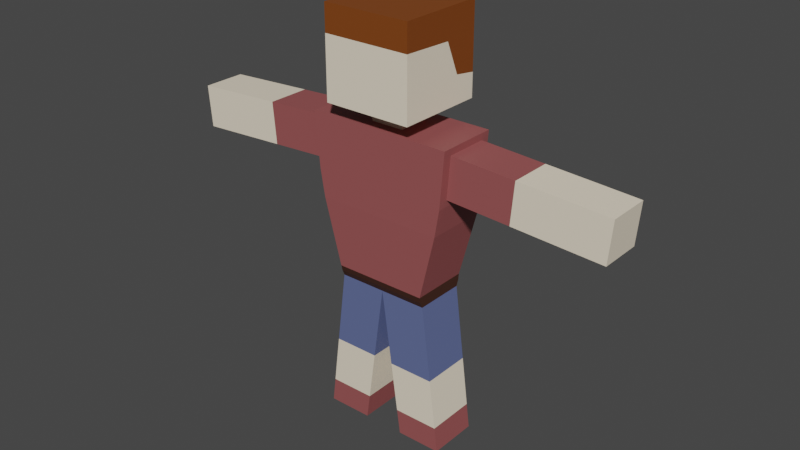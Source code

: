 # Source: Humanoid.blend  (saved by Blender 2.80.75; exported with 4.5.12 LTS)
import bpy
from mathutils import Matrix  # noqa: F401  (used for matrix-valued properties, if any)

bpy.ops.wm.read_factory_settings(use_empty=True)
scene = bpy.context.scene
scene.name = 'Scene'

# ---- collections
col_collection = bpy.data.collections.new('Collection'); scene.collection.children.link(col_collection)

# ---- materials (node trees are filled in below, after node groups)
mat_hair = bpy.data.materials.new('Hair')
mat_hair.use_transparent_shadow = False
mat_skin = bpy.data.materials.new('Skin')
mat_skin.use_transparent_shadow = False
mat_shirt = bpy.data.materials.new('Shirt')
mat_shirt.use_transparent_shadow = False
mat_shorts = bpy.data.materials.new('Shorts')
mat_shorts.use_transparent_shadow = False
mat_belt = bpy.data.materials.new('Belt')
mat_belt.use_transparent_shadow = False

# ---- material node trees
mat_hair.use_nodes = True; mat_hair.node_tree.nodes.clear()
_N = mat_hair.node_tree.nodes; _L = mat_hair.node_tree.links
n0 = _N.new('ShaderNodeOutputMaterial'); n0.name = 'Material Output'; n0.location = (300, 300)
n1 = _N.new('ShaderNodeBsdfPrincipled'); n1.name = 'Principled BSDF'; n1.location = (10, 300)
n1.distribution = 'GGX'
n1.subsurface_method = 'BURLEY'
n1.inputs[0].default_value = (0.214, 0.05548, 0.006739, 1.0)
n1.inputs[3].default_value = 1.45
n1.inputs[27].default_value = (0.0, 0.0, 0.0, 1.0)
n1.inputs[28].default_value = 1.0
_L.new(n1.outputs[0], n0.inputs[0])
n0.is_active_output = True
mat_skin.use_nodes = True; mat_skin.node_tree.nodes.clear()
_N = mat_skin.node_tree.nodes; _L = mat_skin.node_tree.links
n0 = _N.new('ShaderNodeOutputMaterial'); n0.name = 'Material Output'; n0.location = (300, 300)
n1 = _N.new('ShaderNodeBsdfPrincipled'); n1.name = 'Principled BSDF'; n1.location = (10, 300)
n1.distribution = 'GGX'
n1.subsurface_method = 'BURLEY'
n1.inputs[0].default_value = (0.9114, 0.7997, 0.6279, 1.0)
n1.inputs[3].default_value = 1.45
n1.inputs[27].default_value = (0.0, 0.0, 0.0, 1.0)
n1.inputs[28].default_value = 1.0
_L.new(n1.outputs[0], n0.inputs[0])
n0.is_active_output = True
mat_shirt.use_nodes = True; mat_shirt.node_tree.nodes.clear()
_N = mat_shirt.node_tree.nodes; _L = mat_shirt.node_tree.links
n0 = _N.new('ShaderNodeOutputMaterial'); n0.name = 'Material Output'; n0.location = (300, 300)
n1 = _N.new('ShaderNodeBsdfPrincipled'); n1.name = 'Principled BSDF'; n1.location = (10, 300)
n1.distribution = 'GGX'
n1.subsurface_method = 'BURLEY'
n1.inputs[0].default_value = (0.3108, 0.08588, 0.08588, 1.0)
n1.inputs[3].default_value = 1.45
n1.inputs[27].default_value = (0.0, 0.0, 0.0, 1.0)
n1.inputs[28].default_value = 1.0
_L.new(n1.outputs[0], n0.inputs[0])
n0.is_active_output = True
mat_shorts.use_nodes = True; mat_shorts.node_tree.nodes.clear()
_N = mat_shorts.node_tree.nodes; _L = mat_shorts.node_tree.links
n0 = _N.new('ShaderNodeOutputMaterial'); n0.name = 'Material Output'; n0.location = (300, 300)
n1 = _N.new('ShaderNodeBsdfPrincipled'); n1.name = 'Principled BSDF'; n1.location = (10, 300)
n1.distribution = 'GGX'
n1.subsurface_method = 'BURLEY'
n1.inputs[0].default_value = (0.1124, 0.1433, 0.3108, 1.0)
n1.inputs[3].default_value = 1.45
n1.inputs[27].default_value = (0.0, 0.0, 0.0, 1.0)
n1.inputs[28].default_value = 1.0
_L.new(n1.outputs[0], n0.inputs[0])
n0.is_active_output = True
mat_belt.use_nodes = True; mat_belt.node_tree.nodes.clear()
_N = mat_belt.node_tree.nodes; _L = mat_belt.node_tree.links
n0 = _N.new('ShaderNodeOutputMaterial'); n0.name = 'Material Output'; n0.location = (300, 300)
n1 = _N.new('ShaderNodeBsdfPrincipled'); n1.name = 'Principled BSDF'; n1.location = (10, 300)
n1.distribution = 'GGX'
n1.subsurface_method = 'BURLEY'
n1.inputs[0].default_value = (0.05497, 0.01989, 0.01123, 1.0)
n1.inputs[3].default_value = 1.45
n1.inputs[27].default_value = (0.0, 0.0, 0.0, 1.0)
n1.inputs[28].default_value = 1.0
_L.new(n1.outputs[0], n0.inputs[0])
n0.is_active_output = True

# ---- world
world_world = bpy.data.worlds.new('World'); scene.world = world_world
world_world.use_nodes = True; world_world.node_tree.nodes.clear()
_N = world_world.node_tree.nodes; _L = world_world.node_tree.links
n0 = _N.new('ShaderNodeOutputWorld'); n0.name = 'World Output'; n0.location = (300, 300)
n1 = _N.new('ShaderNodeBackground'); n1.name = 'Background'; n1.location = (10, 300)
n1.inputs[0].default_value = (0.05088, 0.05088, 0.05088, 1.0)
_L.new(n1.outputs[0], n0.inputs[0])
n0.is_active_output = True
world_world.color = (0.05088, 0.05088, 0.05088)
world_world.use_sun_shadow = False
world_world.sun_shadow_jitter_overblur = 0.0

# ---- meshes
me_cube = bpy.data.meshes.new('Cube')
me_cube.from_pydata([(1.0, 1.0, 1.0), (0.3886, 0.3886, -1.0), (1.0, -1.0, 1.0), (0.3886, -0.3886, -1.0), (-1.0, 1.0, 1.0), (-0.3886, 0.3886, -1.0), (-1.0, -1.0, 1.0), (-0.3886, -0.3886, -1.0), (1.0, 1.0, 0.3937), (-1.0, -1.0, 0.3937), (1.0, -1.0, 0.3937), (-1.0, 1.0, 0.3937), (1.0, 0.2866, 1.0), (-1.0, 0.2866, 1.0), (1.0, 0.1877, 0.3443), (-1.0, 0.1877, 0.3443), (1.0, 1.0, -0.4635), (1.0, -1.0, -0.3845), (-1.0, 1.0, -0.4635), (-1.0, -1.0, -0.3845), (-1.0, 0.4942, -0.3845), (1.0, 0.4942, -0.3845), (-1.063, -0.6616, -4.777), (-1.634, -0.4872, -1.561), (-1.063, 0.6439, -4.777), (-1.634, 0.4872, -1.561), (-1.438, -0.6941, -3.27), (-1.438, 0.6941, -3.27), (-1.063, -0.5725, -5.043), (-1.063, 0.5725, -5.043), (-1.499, -0.5725, -8.466), (-1.499, 0.5725, -8.466), (-0.4745, 0.5725, -8.466), (-0.4745, -0.5725, -8.466), (-1.063, -0.6293, -4.91), (-1.063, 0.6293, -4.91), (-1.555, -0.4872, -2.502), (-1.555, 0.4872, -2.502), (-1.542, -0.6941, -2.657), (-0.3737, -0.3887, -1.405), (-0.3737, 0.3887, -1.405), (-1.542, 0.6941, -2.657), (-5.047, -0.4872, -2.697), (-5.125, -0.4872, -1.757), (-5.125, 0.4872, -1.757), (-5.047, 0.4872, -2.697), (-2.137, 0.4872, -2.534), (-2.719, 0.4872, -2.567), (-3.301, 0.4872, -2.599), (-3.883, 0.4872, -2.632), (-4.465, 0.4872, -2.665), (-4.543, 0.4872, -1.724), (-3.962, 0.4872, -1.691), (-3.38, 0.4872, -1.659), (-2.798, 0.4872, -1.626), (-2.216, 0.4872, -1.593), (-2.216, -0.4872, -1.593), (-2.798, -0.4872, -1.626), (-3.38, -0.4872, -1.659), (-3.962, -0.4872, -1.691), (-4.543, -0.4872, -1.724), (-4.465, -0.4872, -2.665), (-3.883, -0.4872, -2.632), (-3.301, -0.4872, -2.599), (-2.719, -0.4872, -2.567), (-2.137, -0.4872, -2.534), (-3.01, 0.4872, -2.583), (-3.089, 0.4872, -1.642), (-3.089, -0.4872, -1.642), (-3.01, -0.4872, -2.583), (-3.592, 0.4872, -2.616), (-3.671, 0.4872, -1.675), (-3.671, -0.4872, -1.675), (-3.592, -0.4872, -2.616), (-1.136, -0.5725, -5.614), (-1.208, -0.5725, -6.184), (-1.281, -0.5725, -6.755), (-1.354, -0.5725, -7.325), (-1.426, -0.5725, -7.896), (-1.426, 0.5725, -7.896), (-1.354, 0.5725, -7.325), (-1.281, 0.5725, -6.755), (-1.208, 0.5725, -6.184), (-1.136, 0.5725, -5.614), (-0.07908, 0.5725, -5.614), (-0.1582, 0.5725, -6.184), (-0.2372, 0.5725, -6.755), (-0.3163, 0.5725, -7.325), (-0.3954, 0.5725, -7.896), (-0.07908, -0.5725, -5.614), (-0.1582, -0.5725, -6.184), (-0.2372, -0.5725, -6.755), (-0.3163, -0.5725, -7.325), (-0.3954, -0.5725, -7.896), (-1.313, 0.6774, -3.772), (-1.188, 0.6607, -4.275), (-1.188, -0.6724, -4.275), (-1.313, -0.6833, -3.772), (1.063, -0.6616, -4.777), (1.634, -0.4872, -1.561), (1.063, 0.6439, -4.777), (1.634, 0.4872, -1.561), (1.438, -0.6941, -3.27), (1.438, 0.6941, -3.27), (1.063, -0.5725, -5.043), (1.063, 0.5725, -5.043), (1.499, -0.5725, -8.466), (1.499, 0.5725, -8.466), (0.0, 0.6439, -4.777), (0.0, -0.6616, -4.777), (0.0, -0.6941, -3.27), (0.0, 0.6941, -3.27), (0.0, 0.5725, -5.043), (0.0, -0.5725, -5.043), (0.4745, 0.5725, -8.466), (0.4745, -0.5725, -8.466), (1.063, -0.6293, -4.91), (1.063, 0.6293, -4.91), (0.0, 0.6293, -4.91), (0.0, -0.6293, -4.91), (1.555, -0.4872, -2.502), (1.555, 0.4872, -2.502), (0.0, -0.6941, -2.657), (0.0, 0.6941, -2.657), (1.542, -0.6941, -2.657), (0.3737, -0.3887, -1.405), (0.3737, 0.3887, -1.405), (1.542, 0.6941, -2.657), (5.047, -0.4872, -2.697), (5.125, -0.4872, -1.757), (5.125, 0.4872, -1.757), (5.047, 0.4872, -2.697), (2.137, 0.4872, -2.534), (2.719, 0.4872, -2.567), (3.301, 0.4872, -2.599), (3.883, 0.4872, -2.632), (4.465, 0.4872, -2.665), (4.543, 0.4872, -1.724), (3.962, 0.4872, -1.691), (3.38, 0.4872, -1.659), (2.798, 0.4872, -1.626), (2.216, 0.4872, -1.593), (2.216, -0.4872, -1.593), (2.798, -0.4872, -1.626), (3.38, -0.4872, -1.659), (3.962, -0.4872, -1.691), (4.543, -0.4872, -1.724), (4.465, -0.4872, -2.665), (3.883, -0.4872, -2.632), (3.301, -0.4872, -2.599), (2.719, -0.4872, -2.567), (2.137, -0.4872, -2.534), (3.01, 0.4872, -2.583), (3.089, 0.4872, -1.642), (3.089, -0.4872, -1.642), (3.01, -0.4872, -2.583), (3.592, 0.4872, -2.616), (3.671, 0.4872, -1.675), (3.671, -0.4872, -1.675), (3.592, -0.4872, -2.616), (1.136, -0.5725, -5.614), (1.208, -0.5725, -6.184), (1.281, -0.5725, -6.755), (1.354, -0.5725, -7.325), (1.426, -0.5725, -7.896), (1.426, 0.5725, -7.896), (1.354, 0.5725, -7.325), (1.281, 0.5725, -6.755), (1.208, 0.5725, -6.184), (1.136, 0.5725, -5.614), (0.07908, 0.5725, -5.614), (0.1582, 0.5725, -6.184), (0.2372, 0.5725, -6.755), (0.3163, 0.5725, -7.325), (0.3954, 0.5725, -7.896), (0.07908, -0.5725, -5.614), (0.1582, -0.5725, -6.184), (0.2372, -0.5725, -6.755), (0.3163, -0.5725, -7.325), (0.3954, -0.5725, -7.896), (1.313, 0.6774, -3.772), (1.188, 0.6607, -4.275), (1.188, -0.6724, -4.275), (1.313, -0.6833, -3.772), (0.0, 0.6774, -3.772), (0.0, 0.6607, -4.275), (0.0, -0.6833, -3.772), (0.0, -0.6724, -4.275), (-1.0, 0.2866, -1.0), (-1.0, -1.0, -1.0), (1.0, 1.0, -1.0), (-1.0, 1.0, -1.0), (1.0, -1.0, -1.0), (1.0, 0.2866, -1.0), (-1.647, -0.6941, -1.405), (-1.647, 0.6941, -1.405), (0.0, -0.6941, -1.405), (0.0, 0.6941, -1.405), (1.647, -0.6941, -1.405), (1.647, 0.6941, -1.405), (-0.4478, -0.4537, -1.405), (-0.4478, 0.4537, -1.405), (0.0, -0.4537, -1.405), (0.0, 0.4537, -1.405), (0.4478, -0.4537, -1.405), (0.4478, 0.4537, -1.405)], [], [(12, 13, 6, 2), (10, 2, 6, 9), (15, 13, 4, 11), (14, 12, 2, 10), (11, 4, 0, 8), (18, 11, 8, 16), (21, 14, 10, 17), (20, 15, 11, 18), (17, 10, 9, 19), (19, 9, 15, 20), (16, 8, 14, 21), (8, 0, 12, 14), (9, 6, 13, 15), (0, 4, 13, 12), (190, 16, 21, 193), (189, 19, 20, 188), (192, 17, 19, 189), (188, 20, 18, 191), (193, 21, 17, 192), (191, 18, 16, 190), (7, 189, 188, 191, 5), (51, 50, 45, 44), (122, 196, 194, 38), (119, 34, 28, 113), (186, 110, 26, 97), (97, 26, 27, 94), (93, 78, 30, 33), (34, 35, 29, 28), (78, 79, 31, 30), (79, 88, 32, 31), (31, 32, 33, 30), (35, 118, 112, 29), (94, 27, 111, 184), (41, 195, 197, 123), (84, 112, 113, 89), (24, 108, 118, 35), (22, 24, 35, 34), (109, 22, 34, 119), (27, 41, 123, 111), (110, 122, 38, 26), (26, 38, 41, 27), (23, 36, 38, 194), (25, 23, 194, 195), (37, 25, 195, 41), (36, 37, 41, 38), (42, 43, 44, 45), (61, 60, 43, 42), (50, 61, 42, 45), (60, 51, 44, 43), (23, 25, 55, 56), (56, 55, 54, 57), (68, 67, 53, 58), (72, 71, 52, 59), (59, 52, 51, 60), (37, 36, 65, 46), (46, 65, 64, 47), (66, 69, 63, 48), (70, 73, 62, 49), (49, 62, 61, 50), (36, 23, 56, 65), (65, 56, 57, 64), (69, 68, 58, 63), (73, 72, 59, 62), (62, 59, 60, 61), (25, 37, 46, 55), (55, 46, 47, 54), (67, 66, 48, 53), (71, 70, 49, 52), (52, 49, 50, 51), (54, 47, 66, 67), (64, 57, 68, 69), (47, 64, 69, 66), (57, 54, 67, 68), (53, 48, 70, 71), (63, 58, 72, 73), (48, 63, 73, 70), (58, 53, 71, 72), (32, 88, 93, 33), (88, 87, 92, 93), (87, 86, 91, 92), (86, 85, 90, 91), (85, 84, 89, 90), (29, 112, 84, 83), (83, 84, 85, 82), (82, 85, 86, 81), (81, 86, 87, 80), (80, 87, 88, 79), (28, 29, 83, 74), (74, 83, 82, 75), (75, 82, 81, 76), (76, 81, 80, 77), (77, 80, 79, 78), (113, 28, 74, 89), (89, 74, 75, 90), (90, 75, 76, 91), (91, 76, 77, 92), (92, 77, 78, 93), (24, 95, 185, 108), (95, 94, 184, 185), (22, 96, 95, 24), (96, 97, 94, 95), (109, 187, 96, 22), (187, 186, 97, 96), (137, 130, 131, 136), (122, 124, 198, 196), (119, 113, 104, 116), (186, 183, 102, 110), (183, 180, 103, 102), (179, 115, 106, 164), (116, 104, 105, 117), (164, 106, 107, 165), (165, 107, 114, 174), (107, 106, 115, 114), (117, 105, 112, 118), (180, 184, 111, 103), (127, 123, 197, 199), (170, 175, 113, 112), (100, 117, 118, 108), (98, 116, 117, 100), (109, 119, 116, 98), (103, 111, 123, 127), (110, 102, 124, 122), (102, 103, 127, 124), (99, 198, 124, 120), (101, 199, 198, 99), (121, 127, 199, 101), (120, 124, 127, 121), (128, 131, 130, 129), (147, 128, 129, 146), (136, 131, 128, 147), (146, 129, 130, 137), (99, 142, 141, 101), (142, 143, 140, 141), (154, 144, 139, 153), (158, 145, 138, 157), (145, 146, 137, 138), (121, 132, 151, 120), (132, 133, 150, 151), (152, 134, 149, 155), (156, 135, 148, 159), (135, 136, 147, 148), (120, 151, 142, 99), (151, 150, 143, 142), (155, 149, 144, 154), (159, 148, 145, 158), (148, 147, 146, 145), (101, 141, 132, 121), (141, 140, 133, 132), (153, 139, 134, 152), (157, 138, 135, 156), (138, 137, 136, 135), (140, 153, 152, 133), (150, 155, 154, 143), (133, 152, 155, 150), (143, 154, 153, 140), (139, 157, 156, 134), (149, 159, 158, 144), (134, 156, 159, 149), (144, 158, 157, 139), (114, 115, 179, 174), (174, 179, 178, 173), (173, 178, 177, 172), (172, 177, 176, 171), (171, 176, 175, 170), (105, 169, 170, 112), (169, 168, 171, 170), (168, 167, 172, 171), (167, 166, 173, 172), (166, 165, 174, 173), (104, 160, 169, 105), (160, 161, 168, 169), (161, 162, 167, 168), (162, 163, 166, 167), (163, 164, 165, 166), (113, 175, 160, 104), (175, 176, 161, 160), (176, 177, 162, 161), (177, 178, 163, 162), (178, 179, 164, 163), (100, 108, 185, 181), (181, 185, 184, 180), (98, 100, 181, 182), (182, 181, 180, 183), (109, 98, 182, 187), (187, 182, 183, 186), (1, 190, 193, 192, 3), (1, 5, 191, 190), (7, 3, 192, 189), (39, 200, 202, 204, 125), (200, 201, 195, 194), (202, 200, 194, 196), (201, 203, 197, 195), (205, 204, 198, 199), (204, 202, 196, 198), (203, 205, 199, 197), (39, 40, 201, 200), (40, 126, 205, 203, 201), (3, 7, 39, 125), (126, 125, 204, 205), (40, 39, 7, 5), (126, 40, 5, 1), (126, 1, 3, 125)])
me_cube.polygons.foreach_set('material_index', [0, 0, 0, 0, 0, 0, 1, 0, 1, 1, 0, 0, 0, 0, 1, 1, 1, 1, 1, 1, 1, 1, 2, 4, 2, 2, 2, 4, 2, 2, 2, 4, 2, 2, 3, 4, 4, 4, 2, 2, 2, 2, 2, 2, 2, 1, 1, 1, 1, 2, 2, 1, 1, 1, 2, 2, 1, 1, 1, 2, 2, 1, 1, 1, 2, 2, 1, 1, 1, 2, 2, 2, 2, 1, 1, 1, 1, 2, 1, 1, 3, 3, 3, 3, 3, 1, 1, 3, 3, 3, 1, 1, 3, 3, 3, 1, 1, 2, 2, 2, 2, 2, 2, 1, 2, 4, 2, 2, 2, 4, 2, 2, 2, 4, 2, 2, 3, 4, 4, 4, 2, 2, 2, 2, 2, 2, 2, 1, 1, 1, 1, 2, 2, 1, 1, 1, 2, 2, 1, 1, 1, 2, 2, 1, 1, 1, 2, 2, 1, 1, 1, 2, 2, 2, 2, 1, 1, 1, 1, 2, 1, 1, 3, 3, 3, 3, 3, 1, 1, 3, 3, 3, 1, 1, 3, 3, 3, 1, 1, 2, 2, 2, 2, 2, 2, 1, 1, 1, 2, 2, 2, 2, 2, 2, 2, 2, 2, 1, 2, 1, 1, 1])
_uv = me_cube.uv_layers.new(name='UVMap')
_uv.uv.foreach_set('vector', [0.375, 0.08918, 0.625, 0.08918, 0.625, 0.25, 0.375, 0.25, 0.5381, 0.25, 0.625, 0.25, 0.625, 0.5, 0.5381, 0.5, 0.5381, 0.6608, 0.625, 0.6608, 0.625, 0.75, 0.5381, 0.75, 0.2881, 0.5892, 0.375, 0.5892, 0.375, 0.75, 0.2881, 0.75, 0.7881, 0.5, 0.875, 0.5, 0.875, 0.75, 0.7881, 0.75, 0.697, 0.5, 0.7881, 0.5, 0.7881, 0.75, 0.697, 0.75, 0.197, 0.5892, 0.2881, 0.5892, 0.2881, 0.75, 0.197, 0.75, 0.447, 0.6608, 0.5381, 0.6608, 0.5381, 0.75, 0.447, 0.75, 0.447, 0.25, 0.5381, 0.25, 0.5381, 0.5, 0.447, 0.5, 0.447, 0.5, 0.5381, 0.5, 0.5381, 0.6608, 0.447, 0.6608, 0.197, 0.5, 0.2881, 0.5, 0.2881, 0.5892, 0.197, 0.5892, 0.2881, 0.5, 0.375, 0.5, 0.375, 0.5892, 0.2881, 0.5892, 0.5381, 0.5, 0.625, 0.5, 0.625, 0.6608, 0.5381, 0.6608, 0.375, 0.0, 0.625, 0.0, 0.625, 0.08918, 0.375, 0.08918, 0.125, 0.5, 0.197, 0.5, 0.197, 0.5892, 0.125, 0.5892, 0.375, 0.5, 0.447, 0.5, 0.447, 0.6608, 0.375, 0.6608, 0.375, 0.25, 0.447, 0.25, 0.447, 0.5, 0.375, 0.5, 0.375, 0.6608, 0.447, 0.6608, 0.447, 0.75, 0.375, 0.75, 0.125, 0.5892, 0.197, 0.5892, 0.197, 0.75, 0.125, 0.75, 0.625, 0.5, 0.697, 0.5, 0.697, 0.75, 0.625, 0.75, 0.4378, 0.9372, 0.375, 1.0, 0.375, 0.8392, 0.375, 0.75, 0.4378, 0.8128, 0.6164, 0.2219, 0.5645, 0.2219, 0.5645, 0.2219, 0.6164, 0.2219, 0.5559, 0.875, 0.625, 0.875, 0.625, 1.0, 0.5559, 1.0, 0.375, 0.875, 0.375, 1.0, 0.375, 1.0, 0.375, 0.875, 0.4495, 0.875, 0.4867, 0.875, 0.4867, 1.0, 0.4495, 1.0, 0.4495, 0.0, 0.4867, 0.0, 0.4867, 0.25, 0.4495, 0.25, 0.375, 0.875, 0.375, 1.0, 0.375, 1.0, 0.375, 0.875, 0.375, 0.0, 0.375, 0.25, 0.375, 0.25, 0.375, 0.0, 0.375, 0.0, 0.375, 0.25, 0.375, 0.25, 0.375, 0.0, 0.375, 0.25, 0.375, 0.375, 0.375, 0.375, 0.375, 0.25, 0.125, 0.5, 0.25, 0.5, 0.25, 0.75, 0.125, 0.75, 0.375, 0.25, 0.375, 0.375, 0.375, 0.375, 0.375, 0.25, 0.4495, 0.25, 0.4867, 0.25, 0.4867, 0.375, 0.4495, 0.375, 0.5559, 0.25, 0.625, 0.25, 0.625, 0.375, 0.5559, 0.375, 0.3542, 0.3958, 0.375, 0.375, 0.375, 0.875, 0.3542, 0.8542, 0.375, 0.25, 0.375, 0.375, 0.375, 0.375, 0.375, 0.25, 0.375, 0.0, 0.375, 0.25, 0.375, 0.25, 0.375, 0.0, 0.375, 0.875, 0.375, 1.0, 0.375, 1.0, 0.375, 0.875, 0.4867, 0.25, 0.5559, 0.25, 0.5559, 0.375, 0.4867, 0.375, 0.4867, 0.875, 0.5559, 0.875, 0.5559, 1.0, 0.4867, 1.0, 0.4867, 0.0, 0.5559, 0.0, 0.5559, 0.25, 0.4867, 0.25, 0.6164, 0.02813, 0.5645, 0.02813, 0.5559, 0.0, 0.625, 0.0, 0.6164, 0.2219, 0.6164, 0.02813, 0.625, 0.0, 0.625, 0.25, 0.5645, 0.2219, 0.6164, 0.2219, 0.625, 0.25, 0.5559, 0.25, 0.5645, 0.02813, 0.5645, 0.2219, 0.5559, 0.25, 0.5559, 0.0, 0.5645, 0.02813, 0.6164, 0.02813, 0.6164, 0.2219, 0.5645, 0.2219, 0.5645, 0.02813, 0.6164, 0.02813, 0.6164, 0.02813, 0.5645, 0.02813, 0.5645, 0.2219, 0.5645, 0.02813, 0.5645, 0.02813, 0.5645, 0.2219, 0.6164, 0.02813, 0.6164, 0.2219, 0.6164, 0.2219, 0.6164, 0.02813, 0.6164, 0.02813, 0.6164, 0.2219, 0.6164, 0.2219, 0.6164, 0.02813, 0.6164, 0.02813, 0.6164, 0.2219, 0.6164, 0.2219, 0.6164, 0.02813, 0.6164, 0.02813, 0.6164, 0.2219, 0.6164, 0.2219, 0.6164, 0.02813, 0.6164, 0.02813, 0.6164, 0.2219, 0.6164, 0.2219, 0.6164, 0.02813, 0.6164, 0.02813, 0.6164, 0.2219, 0.6164, 0.2219, 0.6164, 0.02813, 0.5645, 0.2219, 0.5645, 0.02813, 0.5645, 0.02813, 0.5645, 0.2219, 0.5645, 0.2219, 0.5645, 0.02813, 0.5645, 0.02813, 0.5645, 0.2219, 0.5645, 0.2219, 0.5645, 0.02813, 0.5645, 0.02813, 0.5645, 0.2219, 0.5645, 0.2219, 0.5645, 0.02813, 0.5645, 0.02813, 0.5645, 0.2219, 0.5645, 0.2219, 0.5645, 0.02813, 0.5645, 0.02813, 0.5645, 0.2219, 0.5645, 0.02813, 0.6164, 0.02813, 0.6164, 0.02813, 0.5645, 0.02813, 0.5645, 0.02813, 0.6164, 0.02813, 0.6164, 0.02813, 0.5645, 0.02813, 0.5645, 0.02813, 0.6164, 0.02813, 0.6164, 0.02813, 0.5645, 0.02813, 0.5645, 0.02813, 0.6164, 0.02813, 0.6164, 0.02813, 0.5645, 0.02813, 0.5645, 0.02813, 0.6164, 0.02813, 0.6164, 0.02813, 0.5645, 0.02813, 0.6164, 0.2219, 0.5645, 0.2219, 0.5645, 0.2219, 0.6164, 0.2219, 0.6164, 0.2219, 0.5645, 0.2219, 0.5645, 0.2219, 0.6164, 0.2219, 0.6164, 0.2219, 0.5645, 0.2219, 0.5645, 0.2219, 0.6164, 0.2219, 0.6164, 0.2219, 0.5645, 0.2219, 0.5645, 0.2219, 0.6164, 0.2219, 0.6164, 0.2219, 0.5645, 0.2219, 0.5645, 0.2219, 0.6164, 0.2219, 0.6164, 0.2219, 0.5645, 0.2219, 0.5645, 0.2219, 0.6164, 0.2219, 0.5645, 0.02813, 0.6164, 0.02813, 0.6164, 0.02813, 0.5645, 0.02813, 0.5645, 0.2219, 0.5645, 0.02813, 0.5645, 0.02813, 0.5645, 0.2219, 0.6164, 0.02813, 0.6164, 0.2219, 0.6164, 0.2219, 0.6164, 0.02813, 0.6164, 0.2219, 0.5645, 0.2219, 0.5645, 0.2219, 0.6164, 0.2219, 0.5645, 0.02813, 0.6164, 0.02813, 0.6164, 0.02813, 0.5645, 0.02813, 0.5645, 0.2219, 0.5645, 0.02813, 0.5645, 0.02813, 0.5645, 0.2219, 0.6164, 0.02813, 0.6164, 0.2219, 0.6164, 0.2219, 0.6164, 0.02813, 0.25, 0.5, 0.2708, 0.4792, 0.2708, 0.7708, 0.25, 0.75, 0.2708, 0.4792, 0.2917, 0.4583, 0.2917, 0.7917, 0.2708, 0.7708, 0.2917, 0.4583, 0.3125, 0.4375, 0.3125, 0.8125, 0.2917, 0.7917, 0.3125, 0.4375, 0.3333, 0.4167, 0.3333, 0.8333, 0.3125, 0.8125, 0.3333, 0.4167, 0.3542, 0.3958, 0.3542, 0.8542, 0.3333, 0.8333, 0.375, 0.25, 0.375, 0.375, 0.375, 0.375, 0.375, 0.25, 0.375, 0.25, 0.375, 0.375, 0.375, 0.375, 0.375, 0.25, 0.375, 0.25, 0.375, 0.375, 0.375, 0.375, 0.375, 0.25, 0.375, 0.25, 0.375, 0.375, 0.375, 0.375, 0.375, 0.25, 0.375, 0.25, 0.375, 0.375, 0.375, 0.375, 0.375, 0.25, 0.375, 0.0, 0.375, 0.25, 0.375, 0.25, 0.375, 0.0, 0.375, 0.0, 0.375, 0.25, 0.375, 0.25, 0.375, 0.0, 0.375, 0.0, 0.375, 0.25, 0.375, 0.25, 0.375, 0.0, 0.375, 0.0, 0.375, 0.25, 0.375, 0.25, 0.375, 0.0, 0.375, 0.0, 0.375, 0.25, 0.375, 0.25, 0.375, 0.0, 0.375, 0.875, 0.375, 1.0, 0.375, 1.0, 0.375, 0.875, 0.375, 0.875, 0.375, 1.0, 0.375, 1.0, 0.375, 0.875, 0.375, 0.875, 0.375, 1.0, 0.375, 1.0, 0.375, 0.875, 0.375, 0.875, 0.375, 1.0, 0.375, 1.0, 0.375, 0.875, 0.375, 0.875, 0.375, 1.0, 0.375, 1.0, 0.375, 0.875, 0.375, 0.25, 0.4122, 0.25, 0.4122, 0.375, 0.375, 0.375, 0.4122, 0.25, 0.4495, 0.25, 0.4495, 0.375, 0.4122, 0.375, 0.375, 0.0, 0.4122, 0.0, 0.4122, 0.25, 0.375, 0.25, 0.4122, 0.0, 0.4495, 0.0, 0.4495, 0.25, 0.4122, 0.25, 0.375, 0.875, 0.4122, 0.875, 0.4122, 1.0, 0.375, 1.0, 0.4122, 0.875, 0.4495, 0.875, 0.4495, 1.0, 0.4122, 1.0, 0.6164, 0.2219, 0.6164, 0.2219, 0.5645, 0.2219, 0.5645, 0.2219, 0.5559, 0.875, 0.5559, 1.0, 0.625, 1.0, 0.625, 0.875, 0.375, 0.875, 0.375, 0.875, 0.375, 1.0, 0.375, 1.0, 0.4495, 0.875, 0.4495, 1.0, 0.4867, 1.0, 0.4867, 0.875, 0.4495, 0.0, 0.4495, 0.25, 0.4867, 0.25, 0.4867, 0.0, 0.375, 0.875, 0.375, 0.875, 0.375, 1.0, 0.375, 1.0, 0.375, 0.0, 0.375, 0.0, 0.375, 0.25, 0.375, 0.25, 0.375, 0.0, 0.375, 0.0, 0.375, 0.25, 0.375, 0.25, 0.375, 0.25, 0.375, 0.25, 0.375, 0.375, 0.375, 0.375, 0.125, 0.5, 0.125, 0.75, 0.25, 0.75, 0.25, 0.5, 0.375, 0.25, 0.375, 0.25, 0.375, 0.375, 0.375, 0.375, 0.4495, 0.25, 0.4495, 0.375, 0.4867, 0.375, 0.4867, 0.25, 0.5559, 0.25, 0.5559, 0.375, 0.625, 0.375, 0.625, 0.25, 0.3542, 0.3958, 0.3542, 0.8542, 0.375, 0.875, 0.375, 0.375, 0.375, 0.25, 0.375, 0.25, 0.375, 0.375, 0.375, 0.375, 0.375, 0.0, 0.375, 0.0, 0.375, 0.25, 0.375, 0.25, 0.375, 0.875, 0.375, 0.875, 0.375, 1.0, 0.375, 1.0, 0.4867, 0.25, 0.4867, 0.375, 0.5559, 0.375, 0.5559, 0.25, 0.4867, 0.875, 0.4867, 1.0, 0.5559, 1.0, 0.5559, 0.875, 0.4867, 0.0, 0.4867, 0.25, 0.5559, 0.25, 0.5559, 0.0, 0.6164, 0.02813, 0.625, 0.0, 0.5559, 0.0, 0.5645, 0.02813, 0.6164, 0.2219, 0.625, 0.25, 0.625, 0.0, 0.6164, 0.02813, 0.5645, 0.2219, 0.5559, 0.25, 0.625, 0.25, 0.6164, 0.2219, 0.5645, 0.02813, 0.5559, 0.0, 0.5559, 0.25, 0.5645, 0.2219, 0.5645, 0.02813, 0.5645, 0.2219, 0.6164, 0.2219, 0.6164, 0.02813, 0.5645, 0.02813, 0.5645, 0.02813, 0.6164, 0.02813, 0.6164, 0.02813, 0.5645, 0.2219, 0.5645, 0.2219, 0.5645, 0.02813, 0.5645, 0.02813, 0.6164, 0.02813, 0.6164, 0.02813, 0.6164, 0.2219, 0.6164, 0.2219, 0.6164, 0.02813, 0.6164, 0.02813, 0.6164, 0.2219, 0.6164, 0.2219, 0.6164, 0.02813, 0.6164, 0.02813, 0.6164, 0.2219, 0.6164, 0.2219, 0.6164, 0.02813, 0.6164, 0.02813, 0.6164, 0.2219, 0.6164, 0.2219, 0.6164, 0.02813, 0.6164, 0.02813, 0.6164, 0.2219, 0.6164, 0.2219, 0.6164, 0.02813, 0.6164, 0.02813, 0.6164, 0.2219, 0.6164, 0.2219, 0.5645, 0.2219, 0.5645, 0.2219, 0.5645, 0.02813, 0.5645, 0.02813, 0.5645, 0.2219, 0.5645, 0.2219, 0.5645, 0.02813, 0.5645, 0.02813, 0.5645, 0.2219, 0.5645, 0.2219, 0.5645, 0.02813, 0.5645, 0.02813, 0.5645, 0.2219, 0.5645, 0.2219, 0.5645, 0.02813, 0.5645, 0.02813, 0.5645, 0.2219, 0.5645, 0.2219, 0.5645, 0.02813, 0.5645, 0.02813, 0.5645, 0.02813, 0.5645, 0.02813, 0.6164, 0.02813, 0.6164, 0.02813, 0.5645, 0.02813, 0.5645, 0.02813, 0.6164, 0.02813, 0.6164, 0.02813, 0.5645, 0.02813, 0.5645, 0.02813, 0.6164, 0.02813, 0.6164, 0.02813, 0.5645, 0.02813, 0.5645, 0.02813, 0.6164, 0.02813, 0.6164, 0.02813, 0.5645, 0.02813, 0.5645, 0.02813, 0.6164, 0.02813, 0.6164, 0.02813, 0.6164, 0.2219, 0.6164, 0.2219, 0.5645, 0.2219, 0.5645, 0.2219, 0.6164, 0.2219, 0.6164, 0.2219, 0.5645, 0.2219, 0.5645, 0.2219, 0.6164, 0.2219, 0.6164, 0.2219, 0.5645, 0.2219, 0.5645, 0.2219, 0.6164, 0.2219, 0.6164, 0.2219, 0.5645, 0.2219, 0.5645, 0.2219, 0.6164, 0.2219, 0.6164, 0.2219, 0.5645, 0.2219, 0.5645, 0.2219, 0.6164, 0.2219, 0.6164, 0.2219, 0.5645, 0.2219, 0.5645, 0.2219, 0.5645, 0.02813, 0.5645, 0.02813, 0.6164, 0.02813, 0.6164, 0.02813, 0.5645, 0.2219, 0.5645, 0.2219, 0.5645, 0.02813, 0.5645, 0.02813, 0.6164, 0.02813, 0.6164, 0.02813, 0.6164, 0.2219, 0.6164, 0.2219, 0.6164, 0.2219, 0.6164, 0.2219, 0.5645, 0.2219, 0.5645, 0.2219, 0.5645, 0.02813, 0.5645, 0.02813, 0.6164, 0.02813, 0.6164, 0.02813, 0.5645, 0.2219, 0.5645, 0.2219, 0.5645, 0.02813, 0.5645, 0.02813, 0.6164, 0.02813, 0.6164, 0.02813, 0.6164, 0.2219, 0.6164, 0.2219, 0.25, 0.5, 0.25, 0.75, 0.2708, 0.7708, 0.2708, 0.4792, 0.2708, 0.4792, 0.2708, 0.7708, 0.2917, 0.7917, 0.2917, 0.4583, 0.2917, 0.4583, 0.2917, 0.7917, 0.3125, 0.8125, 0.3125, 0.4375, 0.3125, 0.4375, 0.3125, 0.8125, 0.3333, 0.8333, 0.3333, 0.4167, 0.3333, 0.4167, 0.3333, 0.8333, 0.3542, 0.8542, 0.3542, 0.3958, 0.375, 0.25, 0.375, 0.25, 0.375, 0.375, 0.375, 0.375, 0.375, 0.25, 0.375, 0.25, 0.375, 0.375, 0.375, 0.375, 0.375, 0.25, 0.375, 0.25, 0.375, 0.375, 0.375, 0.375, 0.375, 0.25, 0.375, 0.25, 0.375, 0.375, 0.375, 0.375, 0.375, 0.25, 0.375, 0.25, 0.375, 0.375, 0.375, 0.375, 0.375, 0.0, 0.375, 0.0, 0.375, 0.25, 0.375, 0.25, 0.375, 0.0, 0.375, 0.0, 0.375, 0.25, 0.375, 0.25, 0.375, 0.0, 0.375, 0.0, 0.375, 0.25, 0.375, 0.25, 0.375, 0.0, 0.375, 0.0, 0.375, 0.25, 0.375, 0.25, 0.375, 0.0, 0.375, 0.0, 0.375, 0.25, 0.375, 0.25, 0.375, 0.875, 0.375, 0.875, 0.375, 1.0, 0.375, 1.0, 0.375, 0.875, 0.375, 0.875, 0.375, 1.0, 0.375, 1.0, 0.375, 0.875, 0.375, 0.875, 0.375, 1.0, 0.375, 1.0, 0.375, 0.875, 0.375, 0.875, 0.375, 1.0, 0.375, 1.0, 0.375, 0.875, 0.375, 0.875, 0.375, 1.0, 0.375, 1.0, 0.375, 0.25, 0.375, 0.375, 0.4122, 0.375, 0.4122, 0.25, 0.4122, 0.25, 0.4122, 0.375, 0.4495, 0.375, 0.4495, 0.25, 0.375, 0.0, 0.375, 0.25, 0.4122, 0.25, 0.4122, 0.0, 0.4122, 0.0, 0.4122, 0.25, 0.4495, 0.25, 0.4495, 0.0, 0.375, 0.875, 0.375, 1.0, 0.4122, 1.0, 0.4122, 0.875, 0.4122, 0.875, 0.4122, 1.0, 0.4495, 1.0, 0.4495, 0.875, 0.5622, 0.8128, 0.625, 0.75, 0.625, 0.8392, 0.625, 1.0, 0.5622, 0.9372, 0.5622, 0.8128, 0.4378, 0.8128, 0.375, 0.75, 0.625, 0.75, 0.4378, 0.9372, 0.5622, 0.9372, 0.625, 1.0, 0.375, 1.0, 0.8504, 0.6933, 0.8595, 0.7047, 0.7798, 0.7047, 0.8595, 0.7047, 0.8504, 0.6933, 0.8595, 0.7047, 0.8595, 0.5453, 0.875, 0.5, 0.875, 0.75, 0.7798, 0.7047, 0.8595, 0.7047, 0.875, 0.75, 0.75, 0.75, 0.8595, 0.5453, 0.7798, 0.5453, 0.75, 0.5, 0.875, 0.5, 0.8595, 0.5453, 0.8595, 0.7047, 0.875, 0.75, 0.875, 0.5, 0.8595, 0.7047, 0.7798, 0.7047, 0.75, 0.75, 0.875, 0.75, 0.7798, 0.5453, 0.8595, 0.5453, 0.875, 0.5, 0.75, 0.5, 0.8504, 0.6933, 0.8504, 0.5567, 0.8595, 0.5453, 0.8595, 0.7047, 0.8504, 0.5567, 0.8504, 0.5567, 0.8595, 0.5453, 0.7798, 0.5453, 0.8595, 0.5453, 0.5622, 0.9372, 0.4378, 0.9372, 0.8504, 0.6933, 0.8504, 0.6933, 0.8504, 0.5567, 0.8504, 0.6933, 0.8595, 0.7047, 0.8595, 0.5453, 0.8504, 0.5567, 0.8504, 0.6933, 0.4378, 0.9372, 0.4378, 0.8128, 0.8504, 0.5567, 0.8504, 0.5567, 0.4378, 0.8128, 0.5622, 0.8128, 0.8504, 0.5567, 0.5622, 0.8128, 0.5622, 0.9372, 0.8504, 0.6933])
me_cube.materials.append(mat_hair)
me_cube.materials.append(mat_skin)
me_cube.materials.append(mat_shirt)
me_cube.materials.append(mat_shorts)
me_cube.materials.append(mat_belt)
me_cube.use_remesh_preserve_volume = False
me_cube.use_remesh_preserve_attributes = False
me_cube.use_mirror_vertex_groups = False
me_cube.update()
arm_metarig = bpy.data.armatures.new('metarig')  # bones are not reproduced
arm_rig = bpy.data.armatures.new('rig')  # bones are not reproduced

# ---- objects
ob_body = bpy.data.objects.new('Body', me_cube)
ob_metarig = bpy.data.objects.new('metarig', arm_metarig)
ob_rig = bpy.data.objects.new('rig', arm_rig)

# ---- transforms, parenting, visibility, modifiers, constraints
ob_body.parent = ob_metarig
ob_body.location = (0.0, 0.0, 1.696)
ob_body.scale = (0.2, 0.2, 0.2)
ob_body.lock_rotations_4d = False
ob_body.empty_display_type = 'ARROWS'
ob_body.lineart.crease_threshold = 0.0
_vg = ob_body.vertex_groups.new(name='spine')
for _i, _w in zip([24, 29, 35, 84, 94, 95, 100, 105, 108, 111, 112, 117, 118, 170, 180, 181, 184, 185], [0.04421, 0.01515, 0.03046, 0.07658, 0.002737, 0.04898, 0.04421, 0.01515, 0.3478, 0.01419, 0.3097, 0.03046, 0.3284, 0.07658, 0.002737, 0.04898, 0.1431, 0.71]): _vg.add([_i], _w, 'REPLACE')
_vg = ob_body.vertex_groups.new(name='spine.001')
for _i, _w in zip([27, 94, 95, 97, 103, 110, 111, 180, 181, 183, 184, 185, 186, 187], [0.002599, 0.03689, 0.007806, 0.03268, 0.002599, 0.1162, 0.1288, 0.03689, 0.007806, 0.03268, 0.5865, 0.09715, 0.5009, 0.1005]): _vg.add([_i], _w, 'REPLACE')
_vg = ob_body.vertex_groups.new(name='spine.002')
for _i, _w in zip([25, 26, 27, 36, 37, 38, 39, 40, 41, 94, 95, 97, 101, 102, 103, 110, 111, 120, 121, 122, 123, 124, 125, 126, 127, 180, 181, 183, 184, 185, 186, 187, 195, 197, 199, 200, 201, 202, 203, 204, 205], [0.002487, 0.1182, 0.3305, 0.06474, 0.09903, 0.09592, 0.0182, 0.06111, 0.1626, 0.1534, 0.05468, 0.06112, 0.002487, 0.1182, 0.3305, 0.7319, 0.7529, 0.06474, 0.09903, 0.8147, 0.8605, 0.09592, 0.0182, 0.06111, 0.1626, 0.1534, 0.05468, 0.06112, 0.1709, 0.01113, 0.198, 0.03034, 0.02824, 0.2878, 0.02824, 0.01281, 0.04766, 0.02865, 0.1973, 0.01281, 0.04766]): _vg.add([_i], _w, 'REPLACE')
_vg = ob_body.vertex_groups.new(name='spine.003')
_vg = ob_body.vertex_groups.new(name='spine.004')
_vg = ob_body.vertex_groups.new(name='spine.005')
_vg = ob_body.vertex_groups.new(name='spine.006')
_vg.add([0, 1, 2, 3, 4, 5, 6, 7, 8, 9, 10, 11, 12, 13, 14, 15, 16, 17, 18, 19, 20, 21, 188, 189, 190, 191, 192, 193], 1.0, 'REPLACE')
_vg = ob_body.vertex_groups.new(name='shoulder.L')
for _i, _w in zip([39, 40, 99, 101, 102, 103, 120, 121, 122, 123, 124, 125, 126, 127, 132, 133, 140, 141, 142, 143, 150, 151, 180, 181, 182, 183, 194, 195, 196, 197, 198, 199, 200, 201, 202, 203, 204, 205], [0.1501, 0.1239, 0.7734, 0.7578, 0.2408, 0.2477, 0.6015, 0.5972, 0.06302, 0.03685, 0.586, 0.7204, 0.6854, 0.577, 0.1418, 0.01809, 0.006851, 0.138, 0.1483, 0.01599, 0.02458, 0.1468, 0.1017, 0.01867, 0.004517, 0.08778, 0.03357, 0.01405, 0.4866, 0.3211, 0.8438, 0.8042, 0.09333, 0.07145, 0.4575, 0.3598, 0.7772, 0.7437]): _vg.add([_i], _w, 'REPLACE')
_vg = ob_body.vertex_groups.new(name='upper_arm.L')
for _i, _w in zip([39, 40, 99, 101, 102, 103, 120, 121, 124, 125, 126, 127, 132, 133, 134, 135, 138, 139, 140, 141, 142, 143, 144, 145, 148, 149, 150, 151, 152, 153, 154, 155, 156, 157, 158, 159, 198, 199, 200, 201, 202, 203, 204, 205], [0.004764, 0.004813, 0.1738, 0.1804, 0.05209, 0.05694, 0.2099, 0.214, 0.1265, 0.07165, 0.07883, 0.1336, 0.7897, 0.833, 0.2952, 0.05104, 0.04385, 0.2852, 0.8649, 0.8298, 0.8174, 0.8477, 0.2986, 0.05047, 0.05412, 0.3056, 0.8193, 0.7809, 0.68, 0.7053, 0.6879, 0.6673, 0.1267, 0.118, 0.1272, 0.1346, 0.09143, 0.1078, 0.001437, 0.001403, 0.01164, 0.01212, 0.08112, 0.09056]): _vg.add([_i], _w, 'REPLACE')
_vg = ob_body.vertex_groups.new(name='forearm.L')
for _i, _w in zip([128, 129, 130, 131, 132, 133, 134, 135, 136, 137, 138, 139, 140, 143, 144, 145, 146, 147, 148, 149, 150, 151, 152, 153, 154, 155, 156, 157, 158, 159], [0.2306, 0.2523, 0.2911, 0.2447, 0.006401, 0.1226, 0.6899, 0.911, 0.8282, 0.8282, 0.9158, 0.7033, 0.1029, 0.1152, 0.6877, 0.9123, 0.8329, 0.8385, 0.909, 0.6775, 0.132, 0.01177, 0.2982, 0.2794, 0.2936, 0.3079, 0.854, 0.8645, 0.8541, 0.8454]): _vg.add([_i], _w, 'REPLACE')
_vg = ob_body.vertex_groups.new(name='hand.L')
for _i, _w in zip([128, 129, 130, 131, 135, 136, 137, 138, 145, 146, 147, 148], [0.7664, 0.7444, 0.705, 0.752, 0.02319, 0.1603, 0.1608, 0.02275, 0.02212, 0.1563, 0.1503, 0.02038]): _vg.add([_i], _w, 'REPLACE')
_vg = ob_body.vertex_groups.new(name='shoulder.R')
for _i, _w in zip([23, 25, 26, 27, 36, 37, 38, 39, 40, 41, 46, 47, 54, 55, 56, 57, 64, 65, 94, 95, 96, 97, 122, 123, 125, 126, 194, 195, 196, 197, 198, 199, 200, 201, 202, 203, 204, 205], [0.7734, 0.7578, 0.2408, 0.2477, 0.6015, 0.5972, 0.586, 0.7204, 0.6854, 0.577, 0.1418, 0.01809, 0.006851, 0.138, 0.1483, 0.01599, 0.02458, 0.1468, 0.1017, 0.01867, 0.004517, 0.08778, 0.06302, 0.03685, 0.1501, 0.1239, 0.8438, 0.8042, 0.4866, 0.3211, 0.03357, 0.01405, 0.7772, 0.7437, 0.4575, 0.3598, 0.09333, 0.07145]): _vg.add([_i], _w, 'REPLACE')
_vg = ob_body.vertex_groups.new(name='upper_arm.R')
for _i, _w in zip([23, 25, 26, 27, 36, 37, 38, 39, 40, 41, 46, 47, 48, 49, 52, 53, 54, 55, 56, 57, 58, 59, 62, 63, 64, 65, 66, 67, 68, 69, 70, 71, 72, 73, 125, 126, 194, 195, 200, 201, 202, 203, 204, 205], [0.1738, 0.1804, 0.05209, 0.05694, 0.2099, 0.214, 0.1265, 0.07165, 0.07883, 0.1336, 0.7897, 0.833, 0.2952, 0.05104, 0.04385, 0.2852, 0.8649, 0.8298, 0.8174, 0.8477, 0.2986, 0.05047, 0.05412, 0.3056, 0.8193, 0.7809, 0.68, 0.7053, 0.6879, 0.6673, 0.1267, 0.118, 0.1272, 0.1346, 0.004764, 0.004813, 0.09143, 0.1078, 0.08112, 0.09056, 0.01164, 0.01212, 0.001437, 0.001403]): _vg.add([_i], _w, 'REPLACE')
_vg = ob_body.vertex_groups.new(name='forearm.R')
for _i, _w in zip([42, 43, 44, 45, 46, 47, 48, 49, 50, 51, 52, 53, 54, 57, 58, 59, 60, 61, 62, 63, 64, 65, 66, 67, 68, 69, 70, 71, 72, 73], [0.2306, 0.2523, 0.2911, 0.2447, 0.006401, 0.1226, 0.6899, 0.911, 0.8282, 0.8282, 0.9158, 0.7033, 0.1029, 0.1152, 0.6877, 0.9123, 0.8329, 0.8385, 0.909, 0.6775, 0.132, 0.01177, 0.2982, 0.2794, 0.2936, 0.3079, 0.854, 0.8645, 0.8541, 0.8454]): _vg.add([_i], _w, 'REPLACE')
_vg = ob_body.vertex_groups.new(name='hand.R')
for _i, _w in zip([42, 43, 44, 45, 49, 50, 51, 52, 59, 60, 61, 62], [0.7664, 0.7444, 0.705, 0.752, 0.02319, 0.1603, 0.1608, 0.02275, 0.02212, 0.1563, 0.1503, 0.02038]): _vg.add([_i], _w, 'REPLACE')
_vg = ob_body.vertex_groups.new(name='pelvis.L')
for _i, _w in zip([22, 24, 28, 29, 34, 35, 84, 89, 96, 98, 100, 102, 103, 104, 105, 108, 109, 110, 112, 113, 116, 117, 118, 119, 120, 121, 124, 127, 160, 170, 175, 180, 181, 182, 183, 185, 186, 187], [0.04495, 0.004856, 0.02632, 0.002876, 0.03666, 0.005282, 0.08197, 0.07931, 0.01946, 0.2484, 0.07907, 0.5064, 0.1995, 0.1212, 0.05228, 0.3118, 0.4073, 0.0503, 0.312, 0.3573, 0.1787, 0.06411, 0.3187, 0.3898, 0.0905, 0.03893, 0.152, 0.0621, 0.001426, 0.08298, 0.08058, 0.3862, 0.1694, 0.6635, 0.6781, 0.0538, 0.1326, 0.4044]): _vg.add([_i], _w, 'REPLACE')
_vg = ob_body.vertex_groups.new(name='pelvis.R')
for _i, _w in zip([22, 24, 26, 27, 28, 29, 34, 35, 36, 37, 38, 41, 74, 84, 89, 94, 95, 96, 97, 98, 100, 104, 105, 108, 109, 110, 112, 113, 116, 117, 118, 119, 170, 175, 182, 185, 186, 187], [0.2484, 0.07907, 0.5064, 0.1995, 0.1212, 0.05228, 0.1787, 0.06411, 0.0905, 0.03893, 0.152, 0.0621, 0.001426, 0.08298, 0.08058, 0.3862, 0.1694, 0.6635, 0.6781, 0.04495, 0.004856, 0.02632, 0.002876, 0.3118, 0.4073, 0.0503, 0.312, 0.3573, 0.03666, 0.005282, 0.3187, 0.3898, 0.08197, 0.07931, 0.01946, 0.0538, 0.1326, 0.4044]): _vg.add([_i], _w, 'REPLACE')
_vg = ob_body.vertex_groups.new(name='thigh.L')
for _i, _w in zip([98, 100, 102, 103, 104, 105, 109, 112, 113, 116, 117, 119, 127, 160, 161, 162, 167, 168, 169, 170, 171, 172, 175, 176, 177, 180, 181, 182, 183], [0.6391, 0.7771, 0.03736, 0.1094, 0.7636, 0.8103, 0.0647, 0.0005006, 0.1084, 0.7101, 0.7984, 0.08213, 0.01614, 0.7714, 0.1675, 0.02741, 0.04356, 0.1903, 0.7213, 0.5482, 0.1675, 0.04442, 0.6268, 0.1506, 0.02759, 0.2474, 0.6282, 0.2105, 0.08669]): _vg.add([_i], _w, 'REPLACE')
_vg = ob_body.vertex_groups.new(name='shin.L')
for _i, _w in zip([100, 104, 105, 106, 107, 114, 115, 116, 117, 160, 161, 162, 163, 164, 165, 166, 167, 168, 169, 170, 171, 172, 173, 174, 175, 176, 177, 178, 179], [0.002428, 0.04919, 0.05762, 0.06297, 0.118, 0.1472, 0.1957, 0.01851, 0.02797, 0.1854, 0.8146, 0.9202, 0.8157, 0.2463, 0.7695, 0.9254, 0.9306, 0.788, 0.2268, 0.1983, 0.7623, 0.9216, 0.9298, 0.7879, 0.1755, 0.801, 0.9347, 0.921, 0.7371]): _vg.add([_i], _w, 'REPLACE')
_vg = ob_body.vertex_groups.new(name='foot.L')
for _i, _w in zip([106, 107, 114, 115, 162, 163, 164, 165, 174, 178, 179], [0.8684, 0.05577, 0.05012, 0.7194, 0.02183, 0.1652, 0.7257, 0.05175, 0.005001, 0.05482, 0.2256]): _vg.add([_i], _w, 'REPLACE')
_vg = ob_body.vertex_groups.new(name='toe.L')
_vg = ob_body.vertex_groups.new(name='heel.02.L')
for _i, _w in zip([106, 107, 114, 115, 164, 165, 166, 173, 174, 179], [0.06813, 0.8258, 0.802, 0.0839, 0.001437, 0.1762, 0.03284, 0.03591, 0.1806, 0.01699]): _vg.add([_i], _w, 'REPLACE')
_vg = ob_body.vertex_groups.new(name='thigh.R')
for _i, _w in zip([22, 24, 26, 27, 28, 29, 34, 35, 41, 74, 75, 76, 81, 82, 83, 84, 85, 86, 89, 90, 91, 94, 95, 96, 97, 109, 112, 113, 119], [0.6391, 0.7771, 0.03736, 0.1094, 0.7636, 0.8103, 0.7101, 0.7984, 0.01614, 0.7714, 0.1675, 0.02741, 0.04356, 0.1903, 0.7213, 0.5482, 0.1675, 0.04442, 0.6268, 0.1506, 0.02759, 0.2474, 0.6282, 0.2105, 0.08669, 0.0647, 0.0005006, 0.1084, 0.08213]): _vg.add([_i], _w, 'REPLACE')
_vg = ob_body.vertex_groups.new(name='shin.R')
for _i, _w in zip([24, 28, 29, 30, 31, 32, 33, 34, 35, 74, 75, 76, 77, 78, 79, 80, 81, 82, 83, 84, 85, 86, 87, 88, 89, 90, 91, 92, 93], [0.002428, 0.04919, 0.05762, 0.06297, 0.118, 0.1472, 0.1957, 0.01851, 0.02797, 0.1854, 0.8146, 0.9202, 0.8157, 0.2463, 0.7695, 0.9254, 0.9306, 0.788, 0.2268, 0.1983, 0.7623, 0.9216, 0.9298, 0.7879, 0.1755, 0.801, 0.9347, 0.921, 0.7371]): _vg.add([_i], _w, 'REPLACE')
_vg = ob_body.vertex_groups.new(name='foot.R')
for _i, _w in zip([30, 31, 32, 33, 76, 77, 78, 79, 88, 92, 93], [0.8684, 0.05577, 0.05012, 0.7194, 0.02183, 0.1652, 0.7257, 0.05175, 0.005001, 0.05482, 0.2256]): _vg.add([_i], _w, 'REPLACE')
_vg = ob_body.vertex_groups.new(name='toe.R')
_vg = ob_body.vertex_groups.new(name='heel.02.R')
for _i, _w in zip([22, 24, 28, 29, 30, 31, 32, 33, 34, 35, 74, 76, 77, 78, 79, 80, 82, 83, 87, 88, 91, 92, 93, 95, 177], [0.0, 0.0, 0.0, 0.0, 0.05765, 0.8248, 0.802, 0.004119, 0.0, 0.0, 0.0, 0.0, 0.0, 0.000278, 0.03777, 0.02263, 0.0, 0.0, 0.03591, 0.1806, 0.0, 0.0, 0.0002842, 0.0, 0.0]): _vg.add([_i], _w, 'REPLACE')
_m = ob_body.modifiers.new('Armature', 'ARMATURE')
_m.object = ob_metarig
ob_metarig.location = (0.0, 0.0, 0.0)
ob_metarig.lineart.crease_threshold = 0.0
ob_rig.location = (0.0, 0.0, 0.0)
ob_rig.display_type = 'WIRE'
ob_rig.lineart.crease_threshold = 0.0

# ---- collection membership
col_collection.objects.link(ob_body)
col_collection.objects.link(ob_metarig)
col_collection.objects.link(ob_rig)

# ---- scene / render settings (as saved in the file)
scene.frame_start = 1; scene.frame_end = 250; scene.frame_set(1)
scene.render.engine = 'BLENDER_EEVEE_NEXT'
scene.cycles.use_denoising = False
scene.cycles.samples = 128
scene.cycles.sampling_pattern = 'TABULATED_SOBOL'
scene.cycles.use_adaptive_sampling = False
scene.cycles.use_light_tree = False
scene.view_settings.view_transform = 'Filmic'
bpy.context.view_layer.update()

# ---- added for rendering (the .blend has no active camera and no usable light): camera, sun
cam_auto = bpy.data.cameras.new('AutoCamera')
cam_auto.lens = 50.0
cam_auto.sensor_width = 36.0
cam_auto.clip_end = 1000.0
ob_auto_camera = bpy.data.objects.new('AutoCamera', cam_auto)
scene.collection.objects.link(ob_auto_camera)
ob_auto_camera.location = (2.60833, -3.12999, 3.03621)
ob_auto_camera.rotation_euler = (1.09748, -7.21219e-08, 0.694738)
scene.camera = ob_auto_camera
light_auto_sun = bpy.data.lights.new('AutoSun', 'SUN')
light_auto_sun.energy = 3.0
light_auto_sun.angle = 0.0523599
ob_auto_sun = bpy.data.objects.new('AutoSun', light_auto_sun)
scene.collection.objects.link(ob_auto_sun)
ob_auto_sun.rotation_euler = (0.872665, 0.174533, 0.523599)
bpy.context.view_layer.update()
